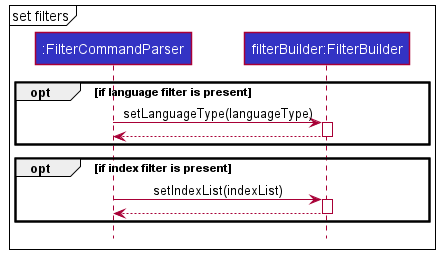

The diagram above was rendered by PlantUML. Its source (embedded in the PNG):
@startuml
!include style.puml

'https://plantuml.com/sequence-diagram

participant ":FilterCommandParser" as FilterCommandParser LOGIC_COLOR
participant "filterBuilder:FilterBuilder" as FilterBuilder LOGIC_COLOR

mainframe set filters

opt if language filter is present

FilterCommandParser -> FilterBuilder: setLanguageType(languageType)
activate FilterBuilder

FilterBuilder --> FilterCommandParser
deactivate FilterBuilder


end


opt if index filter is present

FilterCommandParser -> FilterBuilder: setIndexList(indexList)
activate FilterBuilder

FilterBuilder --> FilterCommandParser
deactivate FilterBuilder


end


@enduml